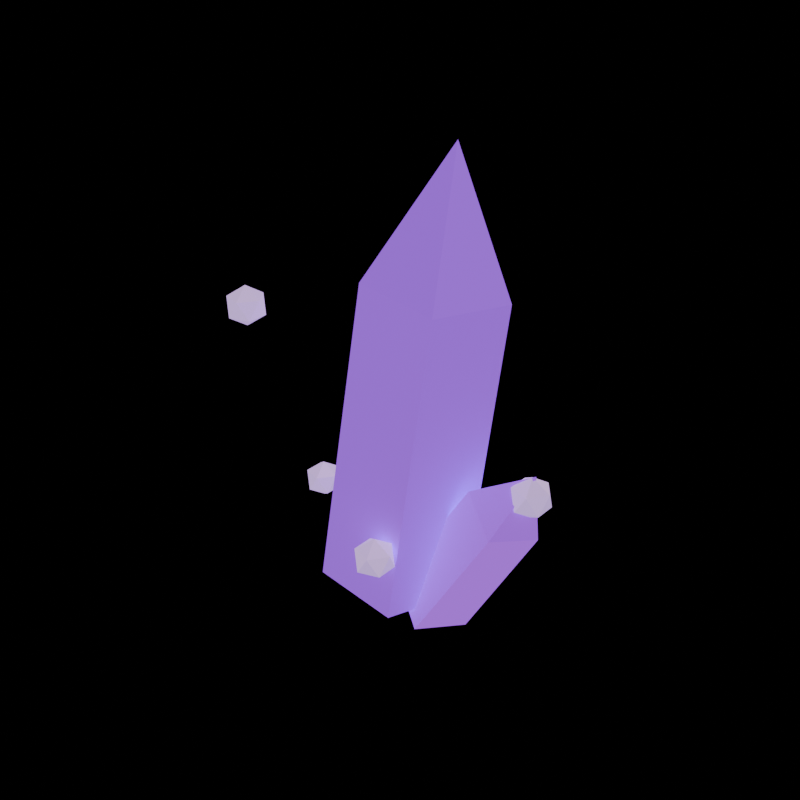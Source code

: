 # Source: spark_shard.blend  (saved by Blender 5.2.45; exported with 4.5.12 LTS)
import bpy
from mathutils import Matrix  # noqa: F401  (used for matrix-valued properties, if any)

bpy.ops.wm.read_factory_settings(use_empty=True)
scene = bpy.context.scene
scene.name = 'Scene'

# ---- materials (node trees are filled in below, after node groups)
mat_emissive = bpy.data.materials.new('emissive')
mat_emissive.use_backface_culling = True

# ---- material node trees
mat_emissive.use_nodes = True; mat_emissive.node_tree.nodes.clear()
_N = mat_emissive.node_tree.nodes; _L = mat_emissive.node_tree.links
n0 = _N.new('ShaderNodeBsdfPrincipled'); n0.name = 'Principled BSDF'; n0.location = (-200, 100)
n0.inputs[2].default_value = 0.8
n0.inputs[10].default_value = 0.005
n0.inputs[28].default_value = 1.0
n1 = _N.new('ShaderNodeOutputMaterial'); n1.name = 'Material Output'; n1.location = (200, 100)
n2 = _N.new('ShaderNodeVertexColor'); n2.name = 'Color Attribute'; n2.location = (0, 0)
n2.layer_name = 'Col'
_L.new(n0.outputs[0], n1.inputs[0])
_L.new(n2.outputs[0], n0.inputs[0])
_L.new(n2.outputs[0], n0.inputs[27])
n1.is_active_output = True

# ---- meshes
me_spark_shard = bpy.data.meshes.new('spark_shard')
me_spark_shard.from_pydata([(-0.0191, 0.0, 0.0), (-0.006802, 0.08999, 0.07339), (0.07697, 0.0266, 0.06082), (-0.0191, 0.0, 0.0), (-0.09231, 0.02902, 0.08621), (-0.006802, 0.08999, 0.07339), (-0.0191, 0.0, 0.0), (-0.06139, -0.07206, 0.08158), (-0.09231, 0.02902, 0.08621), (-0.0191, 0.0, 0.0), (0.04323, -0.07355, 0.06588), (-0.06139, -0.07206, 0.08158), (-0.0191, 0.0, 0.0), (0.07697, 0.0266, 0.06082), (0.04323, -0.07355, 0.06588), (0.07697, 0.0266, 0.06082), (-0.006802, 0.08999, 0.07339), (0.05104, 0.08279, 0.4597), (0.1281, 0.02447, 0.4481), (-0.006802, 0.08999, 0.07339), (-0.09231, 0.02902, 0.08621), (-0.02763, 0.0267, 0.4715), (0.05104, 0.08279, 0.4597), (-0.09231, 0.02902, 0.08621), (-0.06139, -0.07206, 0.08158), (0.0008167, -0.06629, 0.4672), (-0.02763, 0.0267, 0.4715), (-0.06139, -0.07206, 0.08158), (0.04323, -0.07355, 0.06588), (0.09707, -0.06767, 0.4528), (0.0008167, -0.06629, 0.4672), (0.04323, -0.07355, 0.06588), (0.07697, 0.0266, 0.06082), (0.1281, 0.02447, 0.4481), (0.09707, -0.06767, 0.4528), (0.1281, 0.02447, 0.4481), (0.05104, 0.08279, 0.4597), (0.07287, 0.0, 0.6131), (0.05104, 0.08279, 0.4597), (-0.02763, 0.0267, 0.4715), (0.07287, 0.0, 0.6131), (-0.02763, 0.0267, 0.4715), (0.0008167, -0.06629, 0.4672), (0.07287, 0.0, 0.6131), (0.0008167, -0.06629, 0.4672), (0.09707, -0.06767, 0.4528), (0.07287, 0.0, 0.6131), (0.09707, -0.06767, 0.4528), (0.1281, 0.02447, 0.4481), (0.07287, 0.0, 0.6131), (0.0309, 0.0, 0.02), (0.03675, 0.04777, 0.05847), (0.09038, 0.01478, 0.02629), (0.0309, 0.0, 0.02), (0.008464, -0.01478, 0.07545), (0.03675, 0.04777, 0.05847), (0.0309, 0.0, 0.02), (0.06209, -0.04777, 0.04327), (0.008464, -0.01478, 0.07545), (0.0309, 0.0, 0.02), (0.09038, 0.01478, 0.02629), (0.06209, -0.04777, 0.04327), (0.09038, 0.01478, 0.02629), (0.03675, 0.04777, 0.05847), (0.135, 0.04395, 0.2199), (0.1843, 0.01359, 0.1903), (0.03675, 0.04777, 0.05847), (0.008464, -0.01478, 0.07545), (0.109, -0.01359, 0.2355), (0.135, 0.04395, 0.2199), (0.008464, -0.01478, 0.07545), (0.06209, -0.04777, 0.04327), (0.1583, -0.04395, 0.2059), (0.109, -0.01359, 0.2355), (0.06209, -0.04777, 0.04327), (0.09038, 0.01478, 0.02629), (0.1843, 0.01359, 0.1903), (0.1583, -0.04395, 0.2059), (0.1843, 0.01359, 0.1903), (0.135, 0.04395, 0.2199), (0.1853, 0.0, 0.2772), (0.135, 0.04395, 0.2199), (0.109, -0.01359, 0.2355), (0.1853, 0.0, 0.2772), (0.109, -0.01359, 0.2355), (0.1583, -0.04395, 0.2059), (0.1853, 0.0, 0.2772), (0.1583, -0.04395, 0.2059), (0.1843, 0.01359, 0.1903), (0.1853, 0.0, 0.2772), (0.1809, 0.0, 0.225), (0.199, -0.01314, 0.2388), (0.174, -0.02127, 0.2388), (0.199, -0.01314, 0.2388), (0.1809, 0.0, 0.225), (0.199, 0.01314, 0.2388), (0.1809, 0.0, 0.225), (0.174, -0.02127, 0.2388), (0.1585, 0.0, 0.2388), (0.1809, 0.0, 0.225), (0.1585, 0.0, 0.2388), (0.174, 0.02127, 0.2388), (0.1809, 0.0, 0.225), (0.174, 0.02127, 0.2388), (0.199, 0.01314, 0.2388), (0.199, -0.01314, 0.2388), (0.199, 0.01314, 0.2388), (0.2033, 0.0, 0.2612), (0.174, -0.02127, 0.2388), (0.199, -0.01314, 0.2388), (0.1878, -0.02127, 0.2612), (0.1585, 0.0, 0.2388), (0.174, -0.02127, 0.2388), (0.1628, -0.01314, 0.2612), (0.174, 0.02127, 0.2388), (0.1585, 0.0, 0.2388), (0.1628, 0.01314, 0.2612), (0.199, 0.01314, 0.2388), (0.174, 0.02127, 0.2388), (0.1878, 0.02127, 0.2612), (0.199, -0.01314, 0.2388), (0.2033, 0.0, 0.2612), (0.1878, -0.02127, 0.2612), (0.174, -0.02127, 0.2388), (0.1878, -0.02127, 0.2612), (0.1628, -0.01314, 0.2612), (0.1585, 0.0, 0.2388), (0.1628, -0.01314, 0.2612), (0.1628, 0.01314, 0.2612), (0.174, 0.02127, 0.2388), (0.1628, 0.01314, 0.2612), (0.1878, 0.02127, 0.2612), (0.199, 0.01314, 0.2388), (0.1878, 0.02127, 0.2612), (0.2033, 0.0, 0.2612), (0.1878, -0.02127, 0.2612), (0.2033, 0.0, 0.2612), (0.1809, 0.0, 0.275), (0.1628, -0.01314, 0.2612), (0.1878, -0.02127, 0.2612), (0.1809, 0.0, 0.275), (0.1628, 0.01314, 0.2612), (0.1628, -0.01314, 0.2612), (0.1809, 0.0, 0.275), (0.1878, 0.02127, 0.2612), (0.1628, 0.01314, 0.2612), (0.1809, 0.0, 0.275), (0.2033, 0.0, 0.2612), (0.1878, 0.02127, 0.2612), (0.1809, 0.0, 0.275), (0.04271, 0.09511, 0.3132), (0.0608, 0.08196, 0.327), (0.0358, 0.07384, 0.327), (0.0608, 0.08196, 0.327), (0.04271, 0.09511, 0.3132), (0.0608, 0.1082, 0.327), (0.04271, 0.09511, 0.3132), (0.0358, 0.07384, 0.327), (0.02034, 0.09511, 0.327), (0.04271, 0.09511, 0.3132), (0.02034, 0.09511, 0.327), (0.0358, 0.1164, 0.327), (0.04271, 0.09511, 0.3132), (0.0358, 0.1164, 0.327), (0.0608, 0.1082, 0.327), (0.0608, 0.08196, 0.327), (0.0608, 0.1082, 0.327), (0.06507, 0.09511, 0.3493), (0.0358, 0.07384, 0.327), (0.0608, 0.08196, 0.327), (0.04961, 0.07384, 0.3493), (0.02034, 0.09511, 0.327), (0.0358, 0.07384, 0.327), (0.02462, 0.08196, 0.3493), (0.0358, 0.1164, 0.327), (0.02034, 0.09511, 0.327), (0.02462, 0.1082, 0.3493), (0.0608, 0.1082, 0.327), (0.0358, 0.1164, 0.327), (0.04961, 0.1164, 0.3493), (0.0608, 0.08196, 0.327), (0.06507, 0.09511, 0.3493), (0.04961, 0.07384, 0.3493), (0.0358, 0.07384, 0.327), (0.04961, 0.07384, 0.3493), (0.02462, 0.08196, 0.3493), (0.02034, 0.09511, 0.327), (0.02462, 0.08196, 0.3493), (0.02462, 0.1082, 0.3493), (0.0358, 0.1164, 0.327), (0.02462, 0.1082, 0.3493), (0.04961, 0.1164, 0.3493), (0.0608, 0.1082, 0.327), (0.04961, 0.1164, 0.3493), (0.06507, 0.09511, 0.3493), (0.04961, 0.07384, 0.3493), (0.06507, 0.09511, 0.3493), (0.04271, 0.09511, 0.3632), (0.02462, 0.08196, 0.3493), (0.04961, 0.07384, 0.3493), (0.04271, 0.09511, 0.3632), (0.02462, 0.1082, 0.3493), (0.02462, 0.08196, 0.3493), (0.04271, 0.09511, 0.3632), (0.04961, 0.1164, 0.3493), (0.02462, 0.1082, 0.3493), (0.04271, 0.09511, 0.3632), (0.06507, 0.09511, 0.3493), (0.04961, 0.1164, 0.3493), (0.04271, 0.09511, 0.3632), (-0.1809, 0.05878, 0.08234), (-0.1628, 0.04564, 0.09616), (-0.1878, 0.03751, 0.09616), (-0.1628, 0.04564, 0.09616), (-0.1809, 0.05878, 0.08234), (-0.1628, 0.07192, 0.09616), (-0.1809, 0.05878, 0.08234), (-0.1878, 0.03751, 0.09616), (-0.2033, 0.05878, 0.09616), (-0.1809, 0.05878, 0.08234), (-0.2033, 0.05878, 0.09616), (-0.1878, 0.08004, 0.09616), (-0.1809, 0.05878, 0.08234), (-0.1878, 0.08004, 0.09616), (-0.1628, 0.07192, 0.09616), (-0.1628, 0.04564, 0.09616), (-0.1628, 0.07192, 0.09616), (-0.1585, 0.05878, 0.1185), (-0.1878, 0.03751, 0.09616), (-0.1628, 0.04564, 0.09616), (-0.174, 0.03751, 0.1185), (-0.2033, 0.05878, 0.09616), (-0.1878, 0.03751, 0.09616), (-0.199, 0.04564, 0.1185), (-0.1878, 0.08004, 0.09616), (-0.2033, 0.05878, 0.09616), (-0.199, 0.07192, 0.1185), (-0.1628, 0.07192, 0.09616), (-0.1878, 0.08004, 0.09616), (-0.174, 0.08004, 0.1185), (-0.1628, 0.04564, 0.09616), (-0.1585, 0.05878, 0.1185), (-0.174, 0.03751, 0.1185), (-0.1878, 0.03751, 0.09616), (-0.174, 0.03751, 0.1185), (-0.199, 0.04564, 0.1185), (-0.2033, 0.05878, 0.09616), (-0.199, 0.04564, 0.1185), (-0.199, 0.07192, 0.1185), (-0.1878, 0.08004, 0.09616), (-0.199, 0.07192, 0.1185), (-0.174, 0.08004, 0.1185), (-0.1628, 0.07192, 0.09616), (-0.174, 0.08004, 0.1185), (-0.1585, 0.05878, 0.1185), (-0.174, 0.03751, 0.1185), (-0.1585, 0.05878, 0.1185), (-0.1809, 0.05878, 0.1323), (-0.199, 0.04564, 0.1185), (-0.174, 0.03751, 0.1185), (-0.1809, 0.05878, 0.1323), (-0.199, 0.07192, 0.1185), (-0.199, 0.04564, 0.1185), (-0.1809, 0.05878, 0.1323), (-0.174, 0.08004, 0.1185), (-0.199, 0.07192, 0.1185), (-0.1809, 0.05878, 0.1323), (-0.1585, 0.05878, 0.1185), (-0.174, 0.08004, 0.1185), (-0.1809, 0.05878, 0.1323), (-0.1809, -0.05878, 0.3677), (-0.1628, -0.07192, 0.3815), (-0.1878, -0.08004, 0.3815), (-0.1628, -0.07192, 0.3815), (-0.1809, -0.05878, 0.3677), (-0.1628, -0.04564, 0.3815), (-0.1809, -0.05878, 0.3677), (-0.1878, -0.08004, 0.3815), (-0.2033, -0.05878, 0.3815), (-0.1809, -0.05878, 0.3677), (-0.2033, -0.05878, 0.3815), (-0.1878, -0.03751, 0.3815), (-0.1809, -0.05878, 0.3677), (-0.1878, -0.03751, 0.3815), (-0.1628, -0.04564, 0.3815), (-0.1628, -0.07192, 0.3815), (-0.1628, -0.04564, 0.3815), (-0.1585, -0.05878, 0.4038), (-0.1878, -0.08004, 0.3815), (-0.1628, -0.07192, 0.3815), (-0.174, -0.08004, 0.4038), (-0.2033, -0.05878, 0.3815), (-0.1878, -0.08004, 0.3815), (-0.199, -0.07192, 0.4038), (-0.1878, -0.03751, 0.3815), (-0.2033, -0.05878, 0.3815), (-0.199, -0.04564, 0.4038), (-0.1628, -0.04564, 0.3815), (-0.1878, -0.03751, 0.3815), (-0.174, -0.03751, 0.4038), (-0.1628, -0.07192, 0.3815), (-0.1585, -0.05878, 0.4038), (-0.174, -0.08004, 0.4038), (-0.1878, -0.08004, 0.3815), (-0.174, -0.08004, 0.4038), (-0.199, -0.07192, 0.4038), (-0.2033, -0.05878, 0.3815), (-0.199, -0.07192, 0.4038), (-0.199, -0.04564, 0.4038), (-0.1878, -0.03751, 0.3815), (-0.199, -0.04564, 0.4038), (-0.174, -0.03751, 0.4038), (-0.1628, -0.04564, 0.3815), (-0.174, -0.03751, 0.4038), (-0.1585, -0.05878, 0.4038), (-0.174, -0.08004, 0.4038), (-0.1585, -0.05878, 0.4038), (-0.1809, -0.05878, 0.4177), (-0.199, -0.07192, 0.4038), (-0.174, -0.08004, 0.4038), (-0.1809, -0.05878, 0.4177), (-0.199, -0.04564, 0.4038), (-0.199, -0.07192, 0.4038), (-0.1809, -0.05878, 0.4177), (-0.174, -0.03751, 0.4038), (-0.199, -0.04564, 0.4038), (-0.1809, -0.05878, 0.4177), (-0.1585, -0.05878, 0.4038), (-0.174, -0.03751, 0.4038), (-0.1809, -0.05878, 0.4177), (0.04271, -0.09511, 0.1368), (0.0608, -0.1082, 0.1507), (0.0358, -0.1164, 0.1507), (0.0608, -0.1082, 0.1507), (0.04271, -0.09511, 0.1368), (0.0608, -0.08196, 0.1507), (0.04271, -0.09511, 0.1368), (0.0358, -0.1164, 0.1507), (0.02034, -0.09511, 0.1507), (0.04271, -0.09511, 0.1368), (0.02034, -0.09511, 0.1507), (0.0358, -0.07384, 0.1507), (0.04271, -0.09511, 0.1368), (0.0358, -0.07384, 0.1507), (0.0608, -0.08196, 0.1507), (0.0608, -0.1082, 0.1507), (0.0608, -0.08196, 0.1507), (0.06507, -0.09511, 0.173), (0.0358, -0.1164, 0.1507), (0.0608, -0.1082, 0.1507), (0.04961, -0.1164, 0.173), (0.02034, -0.09511, 0.1507), (0.0358, -0.1164, 0.1507), (0.02462, -0.1082, 0.173), (0.0358, -0.07384, 0.1507), (0.02034, -0.09511, 0.1507), (0.02462, -0.08196, 0.173), (0.0608, -0.08196, 0.1507), (0.0358, -0.07384, 0.1507), (0.04961, -0.07384, 0.173), (0.0608, -0.1082, 0.1507), (0.06507, -0.09511, 0.173), (0.04961, -0.1164, 0.173), (0.0358, -0.1164, 0.1507), (0.04961, -0.1164, 0.173), (0.02462, -0.1082, 0.173), (0.02034, -0.09511, 0.1507), (0.02462, -0.1082, 0.173), (0.02462, -0.08196, 0.173), (0.0358, -0.07384, 0.1507), (0.02462, -0.08196, 0.173), (0.04961, -0.07384, 0.173), (0.0608, -0.08196, 0.1507), (0.04961, -0.07384, 0.173), (0.06507, -0.09511, 0.173), (0.04961, -0.1164, 0.173), (0.06507, -0.09511, 0.173), (0.04271, -0.09511, 0.1868), (0.02462, -0.1082, 0.173), (0.04961, -0.1164, 0.173), (0.04271, -0.09511, 0.1868), (0.02462, -0.08196, 0.173), (0.02462, -0.1082, 0.173), (0.04271, -0.09511, 0.1868), (0.04961, -0.07384, 0.173), (0.02462, -0.08196, 0.173), (0.04271, -0.09511, 0.1868), (0.06507, -0.09511, 0.173), (0.04961, -0.07384, 0.173), (0.04271, -0.09511, 0.1868)], [], [(0, 1, 2), (3, 4, 5), (6, 7, 8), (9, 10, 11), (12, 13, 14), (15, 16, 17, 18), (19, 20, 21, 22), (23, 24, 25, 26), (27, 28, 29, 30), (31, 32, 33, 34), (35, 36, 37), (38, 39, 40), (41, 42, 43), (44, 45, 46), (47, 48, 49), (50, 51, 52), (53, 54, 55), (56, 57, 58), (59, 60, 61), (62, 63, 64, 65), (66, 67, 68, 69), (70, 71, 72, 73), (74, 75, 76, 77), (78, 79, 80), (81, 82, 83), (84, 85, 86), (87, 88, 89), (90, 91, 92), (93, 94, 95), (96, 97, 98), (99, 100, 101), (102, 103, 104), (105, 106, 107), (108, 109, 110), (111, 112, 113), (114, 115, 116), (117, 118, 119), (120, 121, 122), (123, 124, 125), (126, 127, 128), (129, 130, 131), (132, 133, 134), (135, 136, 137), (138, 139, 140), (141, 142, 143), (144, 145, 146), (147, 148, 149), (150, 151, 152), (153, 154, 155), (156, 157, 158), (159, 160, 161), (162, 163, 164), (165, 166, 167), (168, 169, 170), (171, 172, 173), (174, 175, 176), (177, 178, 179), (180, 181, 182), (183, 184, 185), (186, 187, 188), (189, 190, 191), (192, 193, 194), (195, 196, 197), (198, 199, 200), (201, 202, 203), (204, 205, 206), (207, 208, 209), (210, 211, 212), (213, 214, 215), (216, 217, 218), (219, 220, 221), (222, 223, 224), (225, 226, 227), (228, 229, 230), (231, 232, 233), (234, 235, 236), (237, 238, 239), (240, 241, 242), (243, 244, 245), (246, 247, 248), (249, 250, 251), (252, 253, 254), (255, 256, 257), (258, 259, 260), (261, 262, 263), (264, 265, 266), (267, 268, 269), (270, 271, 272), (273, 274, 275), (276, 277, 278), (279, 280, 281), (282, 283, 284), (285, 286, 287), (288, 289, 290), (291, 292, 293), (294, 295, 296), (297, 298, 299), (300, 301, 302), (303, 304, 305), (306, 307, 308), (309, 310, 311), (312, 313, 314), (315, 316, 317), (318, 319, 320), (321, 322, 323), (324, 325, 326), (327, 328, 329), (330, 331, 332), (333, 334, 335), (336, 337, 338), (339, 340, 341), (342, 343, 344), (345, 346, 347), (348, 349, 350), (351, 352, 353), (354, 355, 356), (357, 358, 359), (360, 361, 362), (363, 364, 365), (366, 367, 368), (369, 370, 371), (372, 373, 374), (375, 376, 377), (378, 379, 380), (381, 382, 383), (384, 385, 386), (387, 388, 389)])
_ca = me_spark_shard.color_attributes.new('Col', 'FLOAT_COLOR', 'POINT')
_ca.data.foreach_set('color', [0.3759, 0.07987, 0.9561, 1.0, 0.3759, 0.07987, 0.9561, 1.0, 0.3759, 0.07987, 0.9561, 1.0, 0.4095, 0.08702, 1.0, 1.0, 0.4095, 0.08702, 1.0, 1.0, 0.4095, 0.08702, 1.0, 1.0, 0.4056, 0.08618, 1.0, 1.0, 0.4056, 0.08618, 1.0, 1.0, 0.4056, 0.08618, 1.0, 1.0, 0.3816, 0.08108, 0.9706, 1.0, 0.3816, 0.08108, 0.9706, 1.0, 0.3816, 0.08108, 0.9706, 1.0, 0.3929, 0.08349, 0.9995, 1.0, 0.3929, 0.08349, 0.9995, 1.0, 0.3929, 0.08349, 0.9995, 1.0, 0.3907, 0.08303, 0.9939, 1.0, 0.3907, 0.08303, 0.9939, 1.0, 0.3907, 0.08303, 0.9939, 1.0, 0.3907, 0.08303, 0.9939, 1.0, 0.4003, 0.08505, 1.0, 1.0, 0.4003, 0.08505, 1.0, 1.0, 0.4003, 0.08505, 1.0, 1.0, 0.4003, 0.08505, 1.0, 1.0, 0.4067, 0.08643, 1.0, 1.0, 0.4067, 0.08643, 1.0, 1.0, 0.4067, 0.08643, 1.0, 1.0, 0.4067, 0.08643, 1.0, 1.0, 0.374, 0.07946, 0.9513, 1.0, 0.374, 0.07946, 0.9513, 1.0, 0.374, 0.07946, 0.9513, 1.0, 0.374, 0.07946, 0.9513, 1.0, 0.3709, 0.07881, 0.9434, 1.0, 0.3709, 0.07881, 0.9434, 1.0, 0.3709, 0.07881, 0.9434, 1.0, 0.3709, 0.07881, 0.9434, 1.0, 0.409, 0.0869, 1.0, 1.0, 0.409, 0.0869, 1.0, 1.0, 0.409, 0.0869, 1.0, 1.0, 0.39, 0.08286, 0.9919, 1.0, 0.39, 0.08286, 0.9919, 1.0, 0.39, 0.08286, 0.9919, 1.0, 0.4055, 0.08616, 1.0, 1.0, 0.4055, 0.08616, 1.0, 1.0, 0.4055, 0.08616, 1.0, 1.0, 0.3696, 0.07854, 0.9403, 1.0, 0.3696, 0.07854, 0.9403, 1.0, 0.3696, 0.07854, 0.9403, 1.0, 0.3905, 0.08299, 0.9934, 1.0, 0.3905, 0.08299, 0.9934, 1.0, 0.3905, 0.08299, 0.9934, 1.0, 0.4439, 0.09433, 1.0, 1.0, 0.4439, 0.09433, 1.0, 1.0, 0.4439, 0.09433, 1.0, 1.0, 0.4184, 0.0889, 0.9675, 1.0, 0.4184, 0.0889, 0.9675, 1.0, 0.4184, 0.0889, 0.9675, 1.0, 0.4555, 0.0968, 1.0, 1.0, 0.4555, 0.0968, 1.0, 1.0, 0.4555, 0.0968, 1.0, 1.0, 0.4533, 0.09632, 1.0, 1.0, 0.4533, 0.09632, 1.0, 1.0, 0.4533, 0.09632, 1.0, 1.0, 0.4081, 0.08671, 0.9437, 1.0, 0.4081, 0.08671, 0.9437, 1.0, 0.4081, 0.08671, 0.9437, 1.0, 0.4081, 0.08671, 0.9437, 1.0, 0.4078, 0.08666, 0.9431, 1.0, 0.4078, 0.08666, 0.9431, 1.0, 0.4078, 0.08666, 0.9431, 1.0, 0.4078, 0.08666, 0.9431, 1.0, 0.4346, 0.09235, 1.0, 1.0, 0.4346, 0.09235, 1.0, 1.0, 0.4346, 0.09235, 1.0, 1.0, 0.4346, 0.09235, 1.0, 1.0, 0.4552, 0.09673, 1.0, 1.0, 0.4552, 0.09673, 1.0, 1.0, 0.4552, 0.09673, 1.0, 1.0, 0.4552, 0.09673, 1.0, 1.0, 0.4263, 0.09058, 0.9857, 1.0, 0.4263, 0.09058, 0.9857, 1.0, 0.4263, 0.09058, 0.9857, 1.0, 0.4177, 0.08876, 0.966, 1.0, 0.4177, 0.08876, 0.966, 1.0, 0.4177, 0.08876, 0.966, 1.0, 0.4284, 0.09103, 0.9907, 1.0, 0.4284, 0.09103, 0.9907, 1.0, 0.4284, 0.09103, 0.9907, 1.0, 0.408, 0.0867, 0.9435, 1.0, 0.408, 0.0867, 0.9435, 1.0, 0.408, 0.0867, 0.9435, 1.0, 0.5982, 0.3872, 0.8644, 1.0, 0.5982, 0.3872, 0.8644, 1.0, 0.5982, 0.3872, 0.8644, 1.0, 0.6199, 0.4012, 0.8957, 1.0, 0.6199, 0.4012, 0.8957, 1.0, 0.6199, 0.4012, 0.8957, 1.0, 0.6257, 0.405, 0.904, 1.0, 0.6257, 0.405, 0.904, 1.0, 0.6257, 0.405, 0.904, 1.0, 0.5993, 0.388, 0.866, 1.0, 0.5993, 0.388, 0.866, 1.0, 0.5993, 0.388, 0.866, 1.0, 0.5991, 0.3878, 0.8657, 1.0, 0.5991, 0.3878, 0.8657, 1.0, 0.5991, 0.3878, 0.8657, 1.0, 0.6461, 0.4182, 0.9335, 1.0, 0.6461, 0.4182, 0.9335, 1.0, 0.6461, 0.4182, 0.9335, 1.0, 0.6721, 0.4351, 0.9712, 1.0, 0.6721, 0.4351, 0.9712, 1.0, 0.6721, 0.4351, 0.9712, 1.0, 0.6537, 0.4232, 0.9446, 1.0, 0.6537, 0.4232, 0.9446, 1.0, 0.6537, 0.4232, 0.9446, 1.0, 0.6247, 0.4044, 0.9027, 1.0, 0.6247, 0.4044, 0.9027, 1.0, 0.6247, 0.4044, 0.9027, 1.0, 0.713, 0.4616, 1.0, 1.0, 0.713, 0.4616, 1.0, 1.0, 0.713, 0.4616, 1.0, 1.0, 0.714, 0.4622, 1.0, 1.0, 0.714, 0.4622, 1.0, 1.0, 0.714, 0.4622, 1.0, 1.0, 0.7238, 0.4685, 1.0, 1.0, 0.7238, 0.4685, 1.0, 1.0, 0.7238, 0.4685, 1.0, 1.0, 0.6721, 0.4351, 0.9497, 1.0, 0.6721, 0.4351, 0.9497, 1.0, 0.6721, 0.4351, 0.9497, 1.0, 0.7634, 0.4942, 1.0, 1.0, 0.7634, 0.4942, 1.0, 1.0, 0.7634, 0.4942, 1.0, 1.0, 0.7484, 0.4845, 1.0, 1.0, 0.7484, 0.4845, 1.0, 1.0, 0.7484, 0.4845, 1.0, 1.0, 0.7121, 0.4609, 0.9393, 1.0, 0.7121, 0.4609, 0.9393, 1.0, 0.7121, 0.4609, 0.9393, 1.0, 0.7378, 0.4776, 0.9732, 1.0, 0.7378, 0.4776, 0.9732, 1.0, 0.7378, 0.4776, 0.9732, 1.0, 0.7849, 0.5081, 1.0, 1.0, 0.7849, 0.5081, 1.0, 1.0, 0.7849, 0.5081, 1.0, 1.0, 0.7837, 0.5073, 1.0, 1.0, 0.7837, 0.5073, 1.0, 1.0, 0.7837, 0.5073, 1.0, 1.0, 0.811, 0.525, 1.0, 1.0, 0.811, 0.525, 1.0, 1.0, 0.811, 0.525, 1.0, 1.0, 0.6183, 0.4002, 0.8934, 1.0, 0.6183, 0.4002, 0.8934, 1.0, 0.6183, 0.4002, 0.8934, 1.0, 0.6591, 0.4267, 0.9524, 1.0, 0.6591, 0.4267, 0.9524, 1.0, 0.6591, 0.4267, 0.9524, 1.0, 0.6431, 0.4163, 0.9293, 1.0, 0.6431, 0.4163, 0.9293, 1.0, 0.6431, 0.4163, 0.9293, 1.0, 0.6064, 0.3925, 0.8762, 1.0, 0.6064, 0.3925, 0.8762, 1.0, 0.6064, 0.3925, 0.8762, 1.0, 0.6348, 0.4109, 0.9173, 1.0, 0.6348, 0.4109, 0.9173, 1.0, 0.6348, 0.4109, 0.9173, 1.0, 0.7179, 0.4647, 1.0, 1.0, 0.7179, 0.4647, 1.0, 1.0, 0.7179, 0.4647, 1.0, 1.0, 0.714, 0.4622, 1.0, 1.0, 0.714, 0.4622, 1.0, 1.0, 0.714, 0.4622, 1.0, 1.0, 0.6771, 0.4383, 0.9783, 1.0, 0.6771, 0.4383, 0.9783, 1.0, 0.6771, 0.4383, 0.9783, 1.0, 0.6861, 0.4441, 0.9914, 1.0, 0.6861, 0.4441, 0.9914, 1.0, 0.6861, 0.4441, 0.9914, 1.0, 0.6261, 0.4053, 0.9047, 1.0, 0.6261, 0.4053, 0.9047, 1.0, 0.6261, 0.4053, 0.9047, 1.0, 0.6785, 0.4392, 0.9588, 1.0, 0.6785, 0.4392, 0.9588, 1.0, 0.6785, 0.4392, 0.9588, 1.0, 0.7413, 0.4799, 1.0, 1.0, 0.7413, 0.4799, 1.0, 1.0, 0.7413, 0.4799, 1.0, 1.0, 0.6979, 0.4518, 0.9863, 1.0, 0.6979, 0.4518, 0.9863, 1.0, 0.6979, 0.4518, 0.9863, 1.0, 0.6706, 0.4341, 0.9477, 1.0, 0.6706, 0.4341, 0.9477, 1.0, 0.6706, 0.4341, 0.9477, 1.0, 0.7132, 0.4616, 1.0, 1.0, 0.7132, 0.4616, 1.0, 1.0, 0.7132, 0.4616, 1.0, 1.0, 0.7827, 0.5066, 1.0, 1.0, 0.7827, 0.5066, 1.0, 1.0, 0.7827, 0.5066, 1.0, 1.0, 0.7792, 0.5044, 1.0, 1.0, 0.7792, 0.5044, 1.0, 1.0, 0.7792, 0.5044, 1.0, 1.0, 0.7429, 0.4809, 0.98, 1.0, 0.7429, 0.4809, 0.98, 1.0, 0.7429, 0.4809, 0.98, 1.0, 0.7507, 0.4859, 0.9902, 1.0, 0.7507, 0.4859, 0.9902, 1.0, 0.7507, 0.4859, 0.9902, 1.0, 0.7591, 0.4914, 1.0, 1.0, 0.7591, 0.4914, 1.0, 1.0, 0.7591, 0.4914, 1.0, 1.0, 0.654, 0.4233, 0.9449, 1.0, 0.654, 0.4233, 0.9449, 1.0, 0.654, 0.4233, 0.9449, 1.0, 0.6282, 0.4066, 0.9077, 1.0, 0.6282, 0.4066, 0.9077, 1.0, 0.6282, 0.4066, 0.9077, 1.0, 0.6154, 0.3983, 0.8892, 1.0, 0.6154, 0.3983, 0.8892, 1.0, 0.6154, 0.3983, 0.8892, 1.0, 0.625, 0.4046, 0.9031, 1.0, 0.625, 0.4046, 0.9031, 1.0, 0.625, 0.4046, 0.9031, 1.0, 0.579, 0.3748, 0.8366, 1.0, 0.579, 0.3748, 0.8366, 1.0, 0.579, 0.3748, 0.8366, 1.0, 0.6271, 0.4059, 0.9061, 1.0, 0.6271, 0.4059, 0.9061, 1.0, 0.6271, 0.4059, 0.9061, 1.0, 0.6985, 0.4522, 1.0, 1.0, 0.6985, 0.4522, 1.0, 1.0, 0.6985, 0.4522, 1.0, 1.0, 0.7288, 0.4718, 1.0, 1.0, 0.7288, 0.4718, 1.0, 1.0, 0.7288, 0.4718, 1.0, 1.0, 0.6866, 0.4444, 0.9921, 1.0, 0.6866, 0.4444, 0.9921, 1.0, 0.6866, 0.4444, 0.9921, 1.0, 0.665, 0.4304, 0.9608, 1.0, 0.665, 0.4304, 0.9608, 1.0, 0.665, 0.4304, 0.9608, 1.0, 0.6703, 0.4339, 0.9473, 1.0, 0.6703, 0.4339, 0.9473, 1.0, 0.6703, 0.4339, 0.9473, 1.0, 0.7079, 0.4582, 1.0, 1.0, 0.7079, 0.4582, 1.0, 1.0, 0.7079, 0.4582, 1.0, 1.0, 0.7622, 0.4934, 1.0, 1.0, 0.7622, 0.4934, 1.0, 1.0, 0.7622, 0.4934, 1.0, 1.0, 0.7383, 0.4779, 1.0, 1.0, 0.7383, 0.4779, 1.0, 1.0, 0.7383, 0.4779, 1.0, 1.0, 0.7121, 0.461, 1.0, 1.0, 0.7121, 0.461, 1.0, 1.0, 0.7121, 0.461, 1.0, 1.0, 0.8018, 0.519, 1.0, 1.0, 0.8018, 0.519, 1.0, 1.0, 0.8018, 0.519, 1.0, 1.0, 0.7256, 0.4697, 0.9571, 1.0, 0.7256, 0.4697, 0.9571, 1.0, 0.7256, 0.4697, 0.9571, 1.0, 0.7597, 0.4918, 1.0, 1.0, 0.7597, 0.4918, 1.0, 1.0, 0.7597, 0.4918, 1.0, 1.0, 0.8129, 0.5262, 1.0, 1.0, 0.8129, 0.5262, 1.0, 1.0, 0.8129, 0.5262, 1.0, 1.0, 0.7675, 0.4968, 1.0, 1.0, 0.7675, 0.4968, 1.0, 1.0, 0.7675, 0.4968, 1.0, 1.0, 0.622, 0.4026, 0.8987, 1.0, 0.622, 0.4026, 0.8987, 1.0, 0.622, 0.4026, 0.8987, 1.0, 0.603, 0.3903, 0.8712, 1.0, 0.603, 0.3903, 0.8712, 1.0, 0.603, 0.3903, 0.8712, 1.0, 0.6309, 0.4084, 0.9116, 1.0, 0.6309, 0.4084, 0.9116, 1.0, 0.6309, 0.4084, 0.9116, 1.0, 0.6719, 0.4349, 0.9708, 1.0, 0.6719, 0.4349, 0.9708, 1.0, 0.6719, 0.4349, 0.9708, 1.0, 0.5766, 0.3732, 0.8331, 1.0, 0.5766, 0.3732, 0.8331, 1.0, 0.5766, 0.3732, 0.8331, 1.0, 0.7072, 0.4578, 1.0, 1.0, 0.7072, 0.4578, 1.0, 1.0, 0.7072, 0.4578, 1.0, 1.0, 0.7112, 0.4604, 1.0, 1.0, 0.7112, 0.4604, 1.0, 1.0, 0.7112, 0.4604, 1.0, 1.0, 0.7183, 0.465, 1.0, 1.0, 0.7183, 0.465, 1.0, 1.0, 0.7183, 0.465, 1.0, 1.0, 0.7025, 0.4548, 1.0, 1.0, 0.7025, 0.4548, 1.0, 1.0, 0.7025, 0.4548, 1.0, 1.0, 0.71, 0.4596, 1.0, 1.0, 0.71, 0.4596, 1.0, 1.0, 0.71, 0.4596, 1.0, 1.0, 0.7098, 0.4594, 1.0, 1.0, 0.7098, 0.4594, 1.0, 1.0, 0.7098, 0.4594, 1.0, 1.0, 0.7146, 0.4626, 1.0, 1.0, 0.7146, 0.4626, 1.0, 1.0, 0.7146, 0.4626, 1.0, 1.0, 0.6993, 0.4527, 0.9882, 1.0, 0.6993, 0.4527, 0.9882, 1.0, 0.6993, 0.4527, 0.9882, 1.0, 0.6574, 0.4255, 0.929, 1.0, 0.6574, 0.4255, 0.929, 1.0, 0.6574, 0.4255, 0.929, 1.0, 0.7495, 0.4852, 1.0, 1.0, 0.7495, 0.4852, 1.0, 1.0, 0.7495, 0.4852, 1.0, 1.0, 0.7666, 0.4962, 1.0, 1.0, 0.7666, 0.4962, 1.0, 1.0, 0.7666, 0.4962, 1.0, 1.0, 0.7217, 0.4671, 0.952, 1.0, 0.7217, 0.4671, 0.952, 1.0, 0.7217, 0.4671, 0.952, 1.0, 0.7586, 0.4911, 1.0, 1.0, 0.7586, 0.4911, 1.0, 1.0, 0.7586, 0.4911, 1.0, 1.0, 0.7562, 0.4895, 0.9976, 1.0, 0.7562, 0.4895, 0.9976, 1.0, 0.7562, 0.4895, 0.9976, 1.0, 0.7407, 0.4795, 0.9771, 1.0, 0.7407, 0.4795, 0.9771, 1.0, 0.7407, 0.4795, 0.9771, 1.0, 0.6107, 0.3953, 0.8824, 1.0, 0.6107, 0.3953, 0.8824, 1.0, 0.6107, 0.3953, 0.8824, 1.0, 0.6299, 0.4078, 0.9102, 1.0, 0.6299, 0.4078, 0.9102, 1.0, 0.6299, 0.4078, 0.9102, 1.0, 0.6384, 0.4133, 0.9225, 1.0, 0.6384, 0.4133, 0.9225, 1.0, 0.6384, 0.4133, 0.9225, 1.0, 0.6373, 0.4126, 0.9209, 1.0, 0.6373, 0.4126, 0.9209, 1.0, 0.6373, 0.4126, 0.9209, 1.0, 0.6219, 0.4026, 0.8986, 1.0, 0.6219, 0.4026, 0.8986, 1.0, 0.6219, 0.4026, 0.8986, 1.0, 0.6254, 0.4048, 0.9037, 1.0, 0.6254, 0.4048, 0.9037, 1.0, 0.6254, 0.4048, 0.9037, 1.0, 0.6472, 0.419, 0.9352, 1.0, 0.6472, 0.419, 0.9352, 1.0, 0.6472, 0.419, 0.9352, 1.0, 0.6416, 0.4153, 0.927, 1.0, 0.6416, 0.4153, 0.927, 1.0, 0.6416, 0.4153, 0.927, 1.0, 0.6856, 0.4438, 0.9907, 1.0, 0.6856, 0.4438, 0.9907, 1.0, 0.6856, 0.4438, 0.9907, 1.0, 0.7156, 0.4632, 1.0, 1.0, 0.7156, 0.4632, 1.0, 1.0, 0.7156, 0.4632, 1.0, 1.0, 0.7414, 0.4799, 1.0, 1.0, 0.7414, 0.4799, 1.0, 1.0, 0.7414, 0.4799, 1.0, 1.0, 0.7413, 0.4798, 1.0, 1.0, 0.7413, 0.4798, 1.0, 1.0, 0.7413, 0.4798, 1.0, 1.0, 0.7435, 0.4813, 1.0, 1.0, 0.7435, 0.4813, 1.0, 1.0, 0.7435, 0.4813, 1.0, 1.0, 0.6799, 0.4401, 0.9608, 1.0, 0.6799, 0.4401, 0.9608, 1.0, 0.6799, 0.4401, 0.9608, 1.0, 0.7463, 0.4831, 1.0, 1.0, 0.7463, 0.4831, 1.0, 1.0, 0.7463, 0.4831, 1.0, 1.0, 0.7791, 0.5043, 1.0, 1.0, 0.7791, 0.5043, 1.0, 1.0, 0.7791, 0.5043, 1.0, 1.0, 0.7075, 0.458, 0.9333, 1.0, 0.7075, 0.458, 0.9333, 1.0, 0.7075, 0.458, 0.9333, 1.0, 0.6994, 0.4528, 0.9227, 1.0, 0.6994, 0.4528, 0.9227, 1.0, 0.6994, 0.4528, 0.9227, 1.0, 0.6992, 0.4526, 0.9223, 1.0, 0.6992, 0.4526, 0.9223, 1.0, 0.6992, 0.4526, 0.9223, 1.0, 0.7891, 0.5108, 1.0, 1.0, 0.7891, 0.5108, 1.0, 1.0, 0.7891, 0.5108, 1.0, 1.0])
me_spark_shard.materials.append(mat_emissive)
me_spark_shard.update()
arm_spark_shard = bpy.data.armatures.new('spark_shard')  # bones are not reproduced

# ---- objects
ob_spark_shard = bpy.data.objects.new('spark_shard', arm_spark_shard)
ob_spark_shard_001 = bpy.data.objects.new('spark_shard.001', me_spark_shard)

# ---- transforms, parenting, visibility, modifiers, constraints
ob_spark_shard.location = (0.0, 0.0, 0.0)
ob_spark_shard_001.parent = ob_spark_shard
ob_spark_shard_001.location = (0.0, 0.0, 0.0)
_vg = ob_spark_shard_001.vertex_groups.new(name='root')
_vg.add([0, 1, 2, 3, 4, 5, 6, 7, 8, 9, 10, 11, 12, 13, 14, 15, 16, 17, 18, 19, 20, 21, 22, 23, 24, 25, 26, 27, 28, 29, 30, 31, 32, 33, 34, 35, 36, 37, 38, 39, 40, 41, 42, 43, 44, 45, 46, 47, 48, 49, 50, 51, 52, 53, 54, 55, 56, 57, 58, 59, 60, 61, 62, 63, 64, 65, 66, 67, 68, 69, 70, 71, 72, 73, 74, 75, 76, 77, 78, 79, 80, 81, 82, 83, 84, 85, 86, 87, 88, 89, 90, 91, 92, 93, 94, 95, 96, 97, 98, 99, 100, 101, 102, 103, 104, 105, 106, 107, 108, 109, 110, 111, 112, 113, 114, 115, 116, 117, 118, 119, 120, 121, 122, 123, 124, 125, 126, 127, 128, 129, 130, 131, 132, 133, 134, 135, 136, 137, 138, 139, 140, 141, 142, 143, 144, 145, 146, 147, 148, 149, 150, 151, 152, 153, 154, 155, 156, 157, 158, 159, 160, 161, 162, 163, 164, 165, 166, 167, 168, 169, 170, 171, 172, 173, 174, 175, 176, 177, 178, 179, 180, 181, 182, 183, 184, 185, 186, 187, 188, 189, 190, 191, 192, 193, 194, 195, 196, 197, 198, 199, 200, 201, 202, 203, 204, 205, 206, 207, 208, 209, 210, 211, 212, 213, 214, 215, 216, 217, 218, 219, 220, 221, 222, 223, 224, 225, 226, 227, 228, 229, 230, 231, 232, 233, 234, 235, 236, 237, 238, 239, 240, 241, 242, 243, 244, 245, 246, 247, 248, 249, 250, 251, 252, 253, 254, 255, 256, 257, 258, 259, 260, 261, 262, 263, 264, 265, 266, 267, 268, 269, 270, 271, 272, 273, 274, 275, 276, 277, 278, 279, 280, 281, 282, 283, 284, 285, 286, 287, 288, 289, 290, 291, 292, 293, 294, 295, 296, 297, 298, 299, 300, 301, 302, 303, 304, 305, 306, 307, 308, 309, 310, 311, 312, 313, 314, 315, 316, 317, 318, 319, 320, 321, 322, 323, 324, 325, 326, 327, 328, 329, 330, 331, 332, 333, 334, 335, 336, 337, 338, 339, 340, 341, 342, 343, 344, 345, 346, 347, 348, 349, 350, 351, 352, 353, 354, 355, 356, 357, 358, 359, 360, 361, 362, 363, 364, 365, 366, 367, 368, 369, 370, 371, 372, 373, 374, 375, 376, 377, 378, 379, 380, 381, 382, 383, 384, 385, 386, 387, 388, 389], 1.0, 'REPLACE')
_m = ob_spark_shard_001.modifiers.new('Armature', 'ARMATURE')
_m.object = ob_spark_shard

# ---- collection membership
scene.collection.objects.link(ob_spark_shard)
scene.collection.objects.link(ob_spark_shard_001)

# ---- scene / render settings (as saved in the file)
scene.frame_start = 1; scene.frame_end = 250; scene.frame_set(1)
scene.render.engine = 'BLENDER_WORKBENCH'
scene.render.resolution_x = 256
scene.render.resolution_y = 256
scene.render.fps = 30
scene.render.film_transparent = True
scene.render.bake_bias = 0.0
scene.render.bake_samples = 0
scene.render.compositor_device = 'GPU'
scene.eevee.use_volume_custom_range = False
scene.eevee.fast_gi_thickness_near = 0.1
scene.eevee.fast_gi_thickness_far = 0.0
scene.eevee.ray_tracing_options.screen_trace_thickness = 0.1
bpy.context.view_layer.update()

# ---- added for rendering (the .blend has no active camera): camera
cam_auto = bpy.data.cameras.new('AutoCamera')
cam_auto.lens = 50.0
cam_auto.sensor_width = 36.0
cam_auto.clip_end = 1000.0
ob_auto_camera = bpy.data.objects.new('AutoCamera', cam_auto)
scene.collection.objects.link(ob_auto_camera)
ob_auto_camera.location = (0.713907, -0.856689, 0.877696)
ob_auto_camera.rotation_euler = (1.09748, -7.21219e-08, 0.694738)
scene.camera = ob_auto_camera
bpy.context.view_layer.update()
